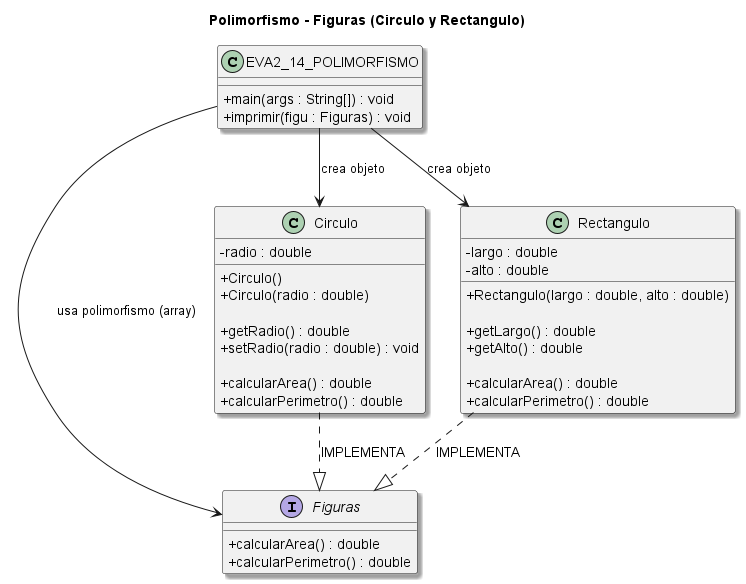

The diagram above was rendered by PlantUML. Its source (embedded in the PNG):
@startuml
title Polimorfismo - Figuras (Circulo y Rectangulo)

skinparam classAttributeIconSize 0
skinparam shadowing true

' ================= INTERFACE =================
interface Figuras {
    + calcularArea() : double
    + calcularPerimetro() : double
}

' ================= CLASES CONCRETAS =================
class Circulo {
    - radio : double

    + Circulo()
    + Circulo(radio : double)

    + getRadio() : double
    + setRadio(radio : double) : void

    + calcularArea() : double
    + calcularPerimetro() : double
}

class Rectangulo {
    - largo : double
    - alto : double

    + Rectangulo(largo : double, alto : double)

    + getLargo() : double
    + getAlto() : double

    + calcularArea() : double
    + calcularPerimetro() : double
}

' ================= MAIN =================
class EVA2_14_POLIMORFISMO {
    + main(args : String[]) : void
    + imprimir(figu : Figuras) : void
}

' ================= RELACIONES =================

' IMPLEMENTACIÓN DE INTERFAZ
Circulo ..|> Figuras : "IMPLEMENTA"
Rectangulo ..|> Figuras : "IMPLEMENTA"

' POLIMORFISMO (ARREGLO DE INTERFAZ)
EVA2_14_POLIMORFISMO --> Figuras : "usa polimorfismo (array)"

' CREACIÓN DE OBJETOS
EVA2_14_POLIMORFISMO --> Circulo : "crea objeto"
EVA2_14_POLIMORFISMO --> Rectangulo : "crea objeto"

@enduml